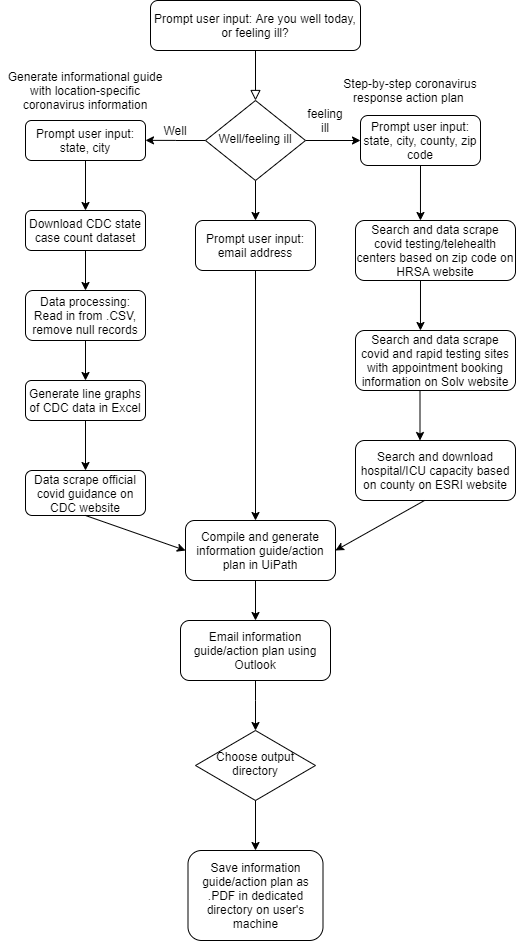

The diagram above was exported from draw.io. Its source (the exported page's mxGraphModel, read from the mxfile embedded in the PNG):
<mxGraphModel dx="1711" dy="761" grid="1" gridSize="10" guides="1" tooltips="1" connect="1" arrows="1" fold="1" page="1" pageScale="1" pageWidth="827" pageHeight="1169" math="0" shadow="0">
  <root>
    <mxCell id="WIyWlLk6GJQsqaUBKTNV-0" />
    <mxCell id="WIyWlLk6GJQsqaUBKTNV-1" parent="WIyWlLk6GJQsqaUBKTNV-0" />
    <mxCell id="WIyWlLk6GJQsqaUBKTNV-2" value="" style="rounded=0;html=1;jettySize=auto;orthogonalLoop=1;fontSize=11;endArrow=block;endFill=0;endSize=8;strokeWidth=1;shadow=0;labelBackgroundColor=none;edgeStyle=orthogonalEdgeStyle;" parent="WIyWlLk6GJQsqaUBKTNV-1" source="WIyWlLk6GJQsqaUBKTNV-3" target="WIyWlLk6GJQsqaUBKTNV-6" edge="1">
      <mxGeometry relative="1" as="geometry" />
    </mxCell>
    <mxCell id="WIyWlLk6GJQsqaUBKTNV-3" value="Prompt user input: Are you well today, or feeling ill?" style="rounded=1;whiteSpace=wrap;html=1;fontSize=12;glass=0;strokeWidth=1;shadow=0;" parent="WIyWlLk6GJQsqaUBKTNV-1" vertex="1">
      <mxGeometry x="115" y="70" width="210" height="50" as="geometry" />
    </mxCell>
    <mxCell id="yUnRwqC5EvMxja7Imrpo-2" style="edgeStyle=orthogonalEdgeStyle;rounded=0;orthogonalLoop=1;jettySize=auto;html=1;exitX=0;exitY=0.5;exitDx=0;exitDy=0;" parent="WIyWlLk6GJQsqaUBKTNV-1" source="WIyWlLk6GJQsqaUBKTNV-6" edge="1">
      <mxGeometry relative="1" as="geometry">
        <mxPoint x="110" y="209.8620689655172" as="targetPoint" />
      </mxGeometry>
    </mxCell>
    <mxCell id="yUnRwqC5EvMxja7Imrpo-3" style="edgeStyle=orthogonalEdgeStyle;rounded=0;orthogonalLoop=1;jettySize=auto;html=1;exitX=1;exitY=0.5;exitDx=0;exitDy=0;entryX=0;entryY=0.5;entryDx=0;entryDy=0;" parent="WIyWlLk6GJQsqaUBKTNV-1" source="WIyWlLk6GJQsqaUBKTNV-6" target="WIyWlLk6GJQsqaUBKTNV-7" edge="1">
      <mxGeometry relative="1" as="geometry" />
    </mxCell>
    <mxCell id="yUnRwqC5EvMxja7Imrpo-7" style="edgeStyle=orthogonalEdgeStyle;rounded=0;orthogonalLoop=1;jettySize=auto;html=1;exitX=0.5;exitY=1;exitDx=0;exitDy=0;entryX=0.5;entryY=0;entryDx=0;entryDy=0;" parent="WIyWlLk6GJQsqaUBKTNV-1" source="WIyWlLk6GJQsqaUBKTNV-6" edge="1">
      <mxGeometry relative="1" as="geometry">
        <mxPoint x="220" y="290" as="targetPoint" />
      </mxGeometry>
    </mxCell>
    <mxCell id="WIyWlLk6GJQsqaUBKTNV-6" value="Well/feeling ill" style="rhombus;whiteSpace=wrap;html=1;shadow=0;fontFamily=Helvetica;fontSize=12;align=center;strokeWidth=1;spacing=6;spacingTop=-4;" parent="WIyWlLk6GJQsqaUBKTNV-1" vertex="1">
      <mxGeometry x="170" y="170" width="100" height="80" as="geometry" />
    </mxCell>
    <mxCell id="WIyWlLk6GJQsqaUBKTNV-7" value="Prompt user input: state, city, county, zip code" style="rounded=1;whiteSpace=wrap;html=1;fontSize=12;glass=0;strokeWidth=1;shadow=0;" parent="WIyWlLk6GJQsqaUBKTNV-1" vertex="1">
      <mxGeometry x="325" y="185" width="120" height="50" as="geometry" />
    </mxCell>
    <mxCell id="yUnRwqC5EvMxja7Imrpo-15" value="" style="edgeStyle=orthogonalEdgeStyle;rounded=0;orthogonalLoop=1;jettySize=auto;html=1;exitX=0.5;exitY=1;exitDx=0;exitDy=0;entryX=0.406;entryY=0;entryDx=0;entryDy=0;entryPerimeter=0;" parent="WIyWlLk6GJQsqaUBKTNV-1" source="WIyWlLk6GJQsqaUBKTNV-7" target="yUnRwqC5EvMxja7Imrpo-9" edge="1">
      <mxGeometry relative="1" as="geometry">
        <mxPoint x="400" y="240" as="sourcePoint" />
        <mxPoint x="385" y="280" as="targetPoint" />
      </mxGeometry>
    </mxCell>
    <mxCell id="yEqht_ZIyIRlKve_C-G2-1" value="" style="edgeStyle=orthogonalEdgeStyle;rounded=0;orthogonalLoop=1;jettySize=auto;html=1;exitX=0.5;exitY=1;exitDx=0;exitDy=0;" parent="WIyWlLk6GJQsqaUBKTNV-1" source="94Q5xpuOPr5eOO0Uaa9z-9" edge="1">
      <mxGeometry relative="1" as="geometry">
        <mxPoint x="220" y="610" as="sourcePoint" />
        <mxPoint x="220" y="590" as="targetPoint" />
      </mxGeometry>
    </mxCell>
    <mxCell id="WIyWlLk6GJQsqaUBKTNV-11" value="Save information guide/action plan as .PDF in dedicated directory on user's machine" style="rounded=1;whiteSpace=wrap;html=1;fontSize=12;glass=0;strokeWidth=1;shadow=0;" parent="WIyWlLk6GJQsqaUBKTNV-1" vertex="1">
      <mxGeometry x="152.5" y="920" width="135" height="90" as="geometry" />
    </mxCell>
    <mxCell id="WIyWlLk6GJQsqaUBKTNV-12" value="Generate line graphs of CDC data in Excel" style="rounded=1;whiteSpace=wrap;html=1;fontSize=12;glass=0;strokeWidth=1;shadow=0;" parent="WIyWlLk6GJQsqaUBKTNV-1" vertex="1">
      <mxGeometry x="-10" y="450" width="120" height="40" as="geometry" />
    </mxCell>
    <mxCell id="yUnRwqC5EvMxja7Imrpo-4" value="Download CDC state case count dataset" style="rounded=1;whiteSpace=wrap;html=1;fontSize=12;glass=0;strokeWidth=1;shadow=0;" parent="WIyWlLk6GJQsqaUBKTNV-1" vertex="1">
      <mxGeometry x="-10" y="280" width="120" height="40" as="geometry" />
    </mxCell>
    <mxCell id="yUnRwqC5EvMxja7Imrpo-9" value="Search and data scrape covid testing/telehealth centers based on zip code on HRSA website" style="rounded=1;whiteSpace=wrap;html=1;fontSize=12;glass=0;strokeWidth=1;shadow=0;" parent="WIyWlLk6GJQsqaUBKTNV-1" vertex="1">
      <mxGeometry x="320" y="290" width="160" height="60" as="geometry" />
    </mxCell>
    <mxCell id="yUnRwqC5EvMxja7Imrpo-21" value="" style="edgeStyle=orthogonalEdgeStyle;rounded=0;orthogonalLoop=1;jettySize=auto;html=1;exitX=0.5;exitY=1;exitDx=0;exitDy=0;" parent="WIyWlLk6GJQsqaUBKTNV-1" edge="1">
      <mxGeometry relative="1" as="geometry">
        <mxPoint x="384.5" y="460" as="sourcePoint" />
        <mxPoint x="384.5" y="510" as="targetPoint" />
      </mxGeometry>
    </mxCell>
    <mxCell id="yUnRwqC5EvMxja7Imrpo-22" value="Data processing:&lt;br&gt;Read in from .CSV, remove null records" style="rounded=1;whiteSpace=wrap;html=1;fontSize=12;glass=0;strokeWidth=1;shadow=0;" parent="WIyWlLk6GJQsqaUBKTNV-1" vertex="1">
      <mxGeometry x="-10" y="360" width="120" height="50" as="geometry" />
    </mxCell>
    <mxCell id="yUnRwqC5EvMxja7Imrpo-23" style="edgeStyle=orthogonalEdgeStyle;rounded=0;orthogonalLoop=1;jettySize=auto;html=1;exitX=0.5;exitY=1;exitDx=0;exitDy=0;" parent="WIyWlLk6GJQsqaUBKTNV-1" source="yUnRwqC5EvMxja7Imrpo-4" edge="1">
      <mxGeometry relative="1" as="geometry">
        <mxPoint x="230" y="349.9999999999999" as="sourcePoint" />
        <mxPoint x="50" y="360" as="targetPoint" />
      </mxGeometry>
    </mxCell>
    <mxCell id="9qTVb541QplV5rkVK0nN-0" value="Well" style="text;html=1;strokeColor=none;fillColor=none;align=center;verticalAlign=middle;whiteSpace=wrap;rounded=0;" parent="WIyWlLk6GJQsqaUBKTNV-1" vertex="1">
      <mxGeometry x="120" y="190" width="40" height="20" as="geometry" />
    </mxCell>
    <mxCell id="9qTVb541QplV5rkVK0nN-1" value="feeling ill" style="text;html=1;strokeColor=none;fillColor=none;align=center;verticalAlign=middle;whiteSpace=wrap;rounded=0;" parent="WIyWlLk6GJQsqaUBKTNV-1" vertex="1">
      <mxGeometry x="270" y="180" width="40" height="20" as="geometry" />
    </mxCell>
    <mxCell id="yEqht_ZIyIRlKve_C-G2-4" value="Search and download hospital/ICU capacity based on county on ESRI website" style="rounded=1;whiteSpace=wrap;html=1;fontSize=12;glass=0;strokeWidth=1;shadow=0;" parent="WIyWlLk6GJQsqaUBKTNV-1" vertex="1">
      <mxGeometry x="320" y="510" width="160" height="60" as="geometry" />
    </mxCell>
    <mxCell id="yEqht_ZIyIRlKve_C-G2-15" value="Compile and generate information guide/action plan in UiPath" style="rounded=1;whiteSpace=wrap;html=1;fontSize=12;glass=0;strokeWidth=1;shadow=0;" parent="WIyWlLk6GJQsqaUBKTNV-1" vertex="1">
      <mxGeometry x="150" y="590" width="150" height="60" as="geometry" />
    </mxCell>
    <mxCell id="yEqht_ZIyIRlKve_C-G2-18" value="" style="edgeStyle=orthogonalEdgeStyle;rounded=0;orthogonalLoop=1;jettySize=auto;html=1;exitX=0.5;exitY=1;exitDx=0;exitDy=0;entryX=0.5;entryY=0;entryDx=0;entryDy=0;" parent="WIyWlLk6GJQsqaUBKTNV-1" target="yEqht_ZIyIRlKve_C-G2-19" edge="1">
      <mxGeometry relative="1" as="geometry">
        <mxPoint x="220" y="750" as="sourcePoint" />
        <Array as="points">
          <mxPoint x="220" y="770" />
          <mxPoint x="220" y="770" />
        </Array>
      </mxGeometry>
    </mxCell>
    <mxCell id="yEqht_ZIyIRlKve_C-G2-19" value="Choose output directory" style="rhombus;whiteSpace=wrap;html=1;shadow=0;fontFamily=Helvetica;fontSize=12;align=center;strokeWidth=1;spacing=6;spacingTop=-4;" parent="WIyWlLk6GJQsqaUBKTNV-1" vertex="1">
      <mxGeometry x="160" y="800" width="120" height="70" as="geometry" />
    </mxCell>
    <mxCell id="94Q5xpuOPr5eOO0Uaa9z-0" value="Generate informational guide with location-specific coronavirus information" style="text;html=1;strokeColor=none;fillColor=none;align=center;verticalAlign=middle;whiteSpace=wrap;rounded=0;" vertex="1" parent="WIyWlLk6GJQsqaUBKTNV-1">
      <mxGeometry x="-35" y="150" width="170" height="20" as="geometry" />
    </mxCell>
    <mxCell id="94Q5xpuOPr5eOO0Uaa9z-1" value="Step-by-step coronavirus response action plan&amp;nbsp;" style="text;html=1;strokeColor=none;fillColor=none;align=center;verticalAlign=middle;whiteSpace=wrap;rounded=0;" vertex="1" parent="WIyWlLk6GJQsqaUBKTNV-1">
      <mxGeometry x="290" y="150" width="170" height="20" as="geometry" />
    </mxCell>
    <mxCell id="94Q5xpuOPr5eOO0Uaa9z-3" value="" style="endArrow=classic;html=1;exitX=0.5;exitY=1;exitDx=0;exitDy=0;entryX=0.5;entryY=0;entryDx=0;entryDy=0;" edge="1" parent="WIyWlLk6GJQsqaUBKTNV-1" source="yUnRwqC5EvMxja7Imrpo-22" target="WIyWlLk6GJQsqaUBKTNV-12">
      <mxGeometry width="50" height="50" relative="1" as="geometry">
        <mxPoint x="300" y="460" as="sourcePoint" />
        <mxPoint x="350" y="410" as="targetPoint" />
      </mxGeometry>
    </mxCell>
    <mxCell id="94Q5xpuOPr5eOO0Uaa9z-5" value="Prompt user input: state, city" style="rounded=1;whiteSpace=wrap;html=1;fontSize=12;glass=0;strokeWidth=1;shadow=0;" vertex="1" parent="WIyWlLk6GJQsqaUBKTNV-1">
      <mxGeometry x="-10" y="190" width="120" height="40" as="geometry" />
    </mxCell>
    <mxCell id="94Q5xpuOPr5eOO0Uaa9z-6" style="edgeStyle=orthogonalEdgeStyle;rounded=0;orthogonalLoop=1;jettySize=auto;html=1;exitX=0.5;exitY=1;exitDx=0;exitDy=0;entryX=0.5;entryY=0;entryDx=0;entryDy=0;" edge="1" parent="WIyWlLk6GJQsqaUBKTNV-1" source="94Q5xpuOPr5eOO0Uaa9z-5" target="yUnRwqC5EvMxja7Imrpo-4">
      <mxGeometry relative="1" as="geometry">
        <mxPoint x="240" y="359.9999999999999" as="sourcePoint" />
        <mxPoint x="50" y="270" as="targetPoint" />
      </mxGeometry>
    </mxCell>
    <mxCell id="94Q5xpuOPr5eOO0Uaa9z-9" value="Prompt user input: email address" style="rounded=1;whiteSpace=wrap;html=1;fontSize=12;glass=0;strokeWidth=1;shadow=0;" vertex="1" parent="WIyWlLk6GJQsqaUBKTNV-1">
      <mxGeometry x="160" y="290" width="120" height="50" as="geometry" />
    </mxCell>
    <mxCell id="94Q5xpuOPr5eOO0Uaa9z-10" value="Data scrape official covid guidance on CDC website" style="rounded=1;whiteSpace=wrap;html=1;fontSize=12;glass=0;strokeWidth=1;shadow=0;" vertex="1" parent="WIyWlLk6GJQsqaUBKTNV-1">
      <mxGeometry x="-10" y="540" width="120" height="45" as="geometry" />
    </mxCell>
    <mxCell id="94Q5xpuOPr5eOO0Uaa9z-11" value="" style="endArrow=classic;html=1;exitX=0.5;exitY=1;exitDx=0;exitDy=0;" edge="1" parent="WIyWlLk6GJQsqaUBKTNV-1" source="WIyWlLk6GJQsqaUBKTNV-12">
      <mxGeometry width="50" height="50" relative="1" as="geometry">
        <mxPoint x="50" y="505" as="sourcePoint" />
        <mxPoint x="50" y="540" as="targetPoint" />
      </mxGeometry>
    </mxCell>
    <mxCell id="94Q5xpuOPr5eOO0Uaa9z-12" value="" style="edgeStyle=orthogonalEdgeStyle;rounded=0;orthogonalLoop=1;jettySize=auto;html=1;entryX=0.406;entryY=0;entryDx=0;entryDy=0;entryPerimeter=0;" edge="1" parent="WIyWlLk6GJQsqaUBKTNV-1" target="94Q5xpuOPr5eOO0Uaa9z-13">
      <mxGeometry relative="1" as="geometry">
        <mxPoint x="385" y="350" as="sourcePoint" />
        <mxPoint x="395" y="290" as="targetPoint" />
      </mxGeometry>
    </mxCell>
    <mxCell id="94Q5xpuOPr5eOO0Uaa9z-13" value="Search and data scrape covid and rapid testing sites with appointment booking information on Solv website" style="rounded=1;whiteSpace=wrap;html=1;fontSize=12;glass=0;strokeWidth=1;shadow=0;" vertex="1" parent="WIyWlLk6GJQsqaUBKTNV-1">
      <mxGeometry x="320" y="400" width="160" height="60" as="geometry" />
    </mxCell>
    <mxCell id="94Q5xpuOPr5eOO0Uaa9z-18" value="Email information guide/action plan using Outlook" style="rounded=1;whiteSpace=wrap;html=1;fontSize=12;glass=0;strokeWidth=1;shadow=0;" vertex="1" parent="WIyWlLk6GJQsqaUBKTNV-1">
      <mxGeometry x="145" y="690" width="150" height="60" as="geometry" />
    </mxCell>
    <mxCell id="94Q5xpuOPr5eOO0Uaa9z-19" value="" style="endArrow=classic;html=1;exitX=0.5;exitY=1;exitDx=0;exitDy=0;entryX=0.5;entryY=0;entryDx=0;entryDy=0;" edge="1" parent="WIyWlLk6GJQsqaUBKTNV-1" source="yEqht_ZIyIRlKve_C-G2-19" target="WIyWlLk6GJQsqaUBKTNV-11">
      <mxGeometry width="50" height="50" relative="1" as="geometry">
        <mxPoint x="390" y="710" as="sourcePoint" />
        <mxPoint x="219" y="921" as="targetPoint" />
      </mxGeometry>
    </mxCell>
    <mxCell id="94Q5xpuOPr5eOO0Uaa9z-22" value="" style="endArrow=classic;html=1;entryX=0.5;entryY=0;entryDx=0;entryDy=0;" edge="1" parent="WIyWlLk6GJQsqaUBKTNV-1" target="94Q5xpuOPr5eOO0Uaa9z-18">
      <mxGeometry width="50" height="50" relative="1" as="geometry">
        <mxPoint x="220" y="650" as="sourcePoint" />
        <mxPoint x="270" y="600" as="targetPoint" />
      </mxGeometry>
    </mxCell>
    <mxCell id="94Q5xpuOPr5eOO0Uaa9z-23" value="" style="endArrow=classic;html=1;entryX=0;entryY=0.5;entryDx=0;entryDy=0;" edge="1" parent="WIyWlLk6GJQsqaUBKTNV-1" target="yEqht_ZIyIRlKve_C-G2-15">
      <mxGeometry width="50" height="50" relative="1" as="geometry">
        <mxPoint x="50" y="585" as="sourcePoint" />
        <mxPoint x="100" y="535" as="targetPoint" />
      </mxGeometry>
    </mxCell>
    <mxCell id="94Q5xpuOPr5eOO0Uaa9z-24" value="" style="endArrow=classic;html=1;entryX=1;entryY=0.5;entryDx=0;entryDy=0;" edge="1" parent="WIyWlLk6GJQsqaUBKTNV-1" target="yEqht_ZIyIRlKve_C-G2-15">
      <mxGeometry width="50" height="50" relative="1" as="geometry">
        <mxPoint x="389" y="570" as="sourcePoint" />
        <mxPoint x="439" y="520" as="targetPoint" />
      </mxGeometry>
    </mxCell>
  </root>
</mxGraphModel>